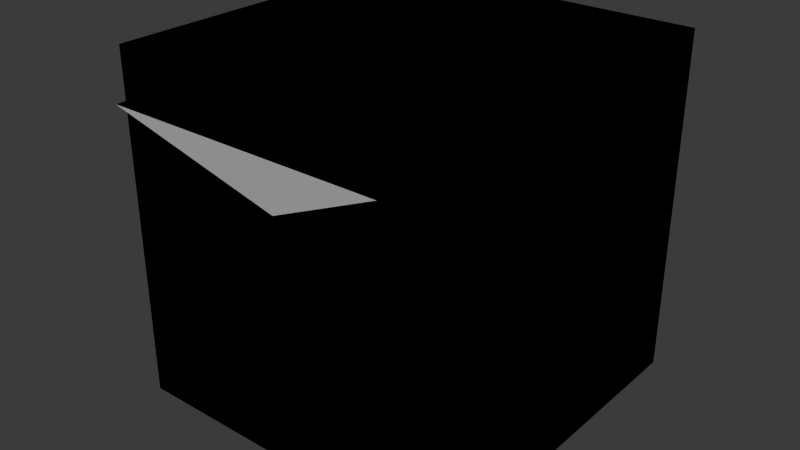 # Source: NoteBox.blend  (saved by Blender 4.2.66; exported with 4.5.12 LTS)
import bpy
from mathutils import Matrix  # noqa: F401  (used for matrix-valued properties, if any)

bpy.ops.wm.read_factory_settings(use_empty=True)
scene = bpy.context.scene
scene.name = 'Scene'

# ---- collections
col_collection = bpy.data.collections.new('Collection'); scene.collection.children.link(col_collection)

# ---- images (referenced by path relative to the original .blend; pixels are not part of the script)
import os
ASSET_DIR = os.environ.get("B2B_ASSET_DIR", "")  # directory of the original .blend (textures are referenced by path, not embedded)
HERE = os.path.dirname(os.path.abspath(__file__))  # packed textures are extracted next to this script under _unpacked/

def load_image(name, relpath, width, height, colorspace="sRGB"):
    """Load a texture the original file referenced (path relative to the .blend, or extracted next to this script)."""
    p = next((c for c in (os.path.join(HERE, relpath), os.path.join(ASSET_DIR, relpath)) if relpath and os.path.exists(c)), "")
    if p:
        img = bpy.data.images.load(p, check_existing=True)
        img.name = name
    else:  # same state as the original file: an image datablock whose file is absent (Cycles renders it pink)
        img = bpy.data.images.new(name, width, height)
        img.source = "FILE"
        img.filepath = "//" + (relpath or name)
    img.colorspace_settings.name = colorspace
    return img
img_notebox_color = load_image('NoteBox_Color', 'NoteBox_TintMask.png', 1024, 1024, 'sRGB')
img_notebox_bake = load_image('NoteBox_bake', '', 1024, 1024, 'sRGB')

# ---- materials (node trees are filled in below, after node groups)
mat_notebox = bpy.data.materials.new('NoteBox')

# ---- material node trees
mat_notebox.use_nodes = True; mat_notebox.node_tree.nodes.clear()
_N = mat_notebox.node_tree.nodes; _L = mat_notebox.node_tree.links
n0 = _N.new('ShaderNodeBsdfPrincipled'); n0.name = 'Principled BSDF'; n0.location = (10, 300)
n1 = _N.new('ShaderNodeOutputMaterial'); n1.name = 'Material Output'; n1.location = (300, 300)
n2 = _N.new('ShaderNodeTexImage'); n2.name = 'Image Texture'; n2.location = (-439, -83)
n2.image = img_notebox_color
n3 = _N.new('ShaderNodeTexImage'); n3.name = 'Image Texture.001'; n3.location = (-827, 609)
n3.image = img_notebox_bake
n4 = _N.new('ShaderNodeValToRGB'); n4.name = 'Color Ramp'; n4.location = (-652, 198)
n4.color_ramp.interpolation = 'CONSTANT'
while len(n4.color_ramp.elements) > 1: n4.color_ramp.elements.remove(n4.color_ramp.elements[-1])
n4.color_ramp.elements[0].position = 0.0; n4.color_ramp.elements[0].color = (0.0, 0.0, 0.0, 1.0)
_e = n4.color_ramp.elements.new(0.3409); _e.color = (1.0, 1.0, 1.0, 1.0)
n5 = _N.new('ShaderNodeUVMap'); n5.name = 'UV Map'; n5.location = (-1060, 127)
n6 = _N.new('ShaderNodeSeparateXYZ'); n6.name = 'Separate XYZ'; n6.location = (-877, 107)
n7 = _N.new('ShaderNodeMix'); n7.name = 'Mix'; n7.location = (-277, 411)
n7.data_type = 'RGBA'
n7.blend_type = 'MULTIPLY'
n7.clamp_result = True
n7.inputs[7].default_value = (1.0, 0.0, 0.0, 1.0)
_L.new(n5.outputs[0], n6.inputs[0])
_L.new(n6.outputs[1], n4.inputs[0])
_L.new(n3.outputs[0], n7.inputs[6])
_L.new(n4.outputs[0], n7.inputs[0])
_L.new(n2.outputs[1], n0.inputs[0])
_L.new(n0.outputs[0], n1.inputs[0])
n1.is_active_output = True

# ---- world
world_world = bpy.data.worlds.new('World'); scene.world = world_world
world_world.use_nodes = True; world_world.node_tree.nodes.clear()
_N = world_world.node_tree.nodes; _L = world_world.node_tree.links
n0 = _N.new('ShaderNodeOutputWorld'); n0.name = 'World Output'; n0.location = (300, 300)
n1 = _N.new('ShaderNodeBackground'); n1.name = 'Background'; n1.location = (10, 300)
n1.inputs[0].default_value = (0.05088, 0.05088, 0.05088, 1.0)
_L.new(n1.outputs[0], n0.inputs[0])
n0.is_active_output = True
world_world.color = (0.05088, 0.05088, 0.05088)
world_world.sun_shadow_jitter_overblur = 0.0

# ---- meshes
me_notebox = bpy.data.meshes.new('NoteBox')
me_notebox.from_pydata([(0.125, 0.125, 0.125), (0.125, 0.125, -0.125), (0.125, -0.125, 0.125), (0.125, -0.125, -0.125), (-0.125, 0.125, 0.125), (-0.125, 0.125, -0.125), (-0.125, -0.125, 0.125), (-0.125, -0.125, -0.125), (0.125, -0.125, 0.1), (0.125, 0.125, 0.1), (-0.125, 0.125, 0.1), (-0.125, -0.125, 0.1), (0.125, -0.125, 1.863e-09), (0.125, 0.125, 1.863e-09), (-0.125, 0.125, 1.863e-09), (-0.125, -0.125, -5.588e-09), (-0.125, -0.125, 0.05), (0.125, -0.125, 0.05), (0.125, 0.125, 0.05), (-0.125, 0.125, 0.05), (-0.1, -0.125, 0.125), (-0.1, -0.125, -0.125), (-0.1, 0.125, 0.125), (-0.1, 0.125, -0.125), (-0.1, 0.125, 0.1), (-0.1, -0.125, 0.1), (-0.1, -0.125, -5.588e-09), (-0.1, 0.125, 1.863e-09), (-0.1, -0.125, 0.05), (-0.1, 0.125, 0.05), (0.1, -0.125, -0.125), (0.1, 0.125, 0.125), (0.1, 0.125, 0.1), (0.1, 0.125, 1.863e-09), (0.1, 0.125, 0.05), (0.1, -0.125, 0.125), (0.1, 0.125, -0.125), (0.1, -0.125, 0.1), (0.1, -0.125, 1.863e-09), (0.0, -0.125, 0.05), (0.1, -0.15, 0.1), (-0.1, -0.15, 0.1), (0.1, -0.125, 0.05)], [], [(22, 4, 6, 20), (36, 1, 3, 30), (9, 0, 2, 8), (25, 20, 6, 11), (32, 31, 0, 9), (11, 6, 4, 10), (16, 11, 10, 19), (34, 32, 9, 18), (39, 25, 28), (18, 9, 8, 17), (1, 13, 12, 3), (21, 26, 15, 7), (36, 33, 13, 1), (7, 15, 14, 5), (13, 18, 17, 12), (26, 39, 28), (33, 34, 18, 13), (15, 16, 19, 14), (14, 19, 29, 27), (38, 39, 26), (5, 14, 27, 23), (30, 38, 26, 21), (37, 25, 41, 40), (19, 10, 24, 29), (10, 4, 22, 24), (37, 35, 20, 25), (5, 23, 21, 7), (31, 22, 20, 35), (0, 31, 35, 2), (8, 2, 35, 37), (17, 8, 37, 42), (3, 12, 38, 30), (12, 17, 42, 38), (27, 29, 34, 33), (23, 27, 33, 36), (29, 24, 32, 34), (24, 22, 31, 32), (23, 36, 30, 21), (39, 40, 41), (25, 39, 41), (39, 37, 40), (28, 25, 11, 16), (28, 16, 15, 26), (38, 42, 39), (42, 37, 39)])
_uv = me_notebox.uv_layers.new(name='UVMap')
_uv.uv.foreach_set('vector', [0.9857, 0.6245, 0.9857, 0.6556, 0.6744, 0.6556, 0.6744, 0.6245, 0.3223, 0.6245, 0.3223, 0.6556, 0.01103, 0.6556, 0.01103, 0.6245, 0.9857, 0.9578, 0.9857, 0.989, 0.6744, 0.989, 0.6744, 0.9578, 0.3754, 0.9578, 0.3754, 0.9889, 0.3443, 0.9889, 0.3443, 0.9578, 0.3755, 0.6245, 0.3755, 0.6556, 0.3444, 0.6556, 0.3444, 0.6245, 0.3223, 0.9578, 0.3223, 0.989, 0.01103, 0.989, 0.01103, 0.9578, 0.3223, 0.8956, 0.3223, 0.9578, 0.01103, 0.9578, 0.01103, 0.8956, 0.3755, 0.5623, 0.3755, 0.6245, 0.3444, 0.6245, 0.3444, 0.5623, 0.4999, 0.8956, 0.3754, 0.9578, 0.3754, 0.8956, 0.9857, 0.8956, 0.9857, 0.9578, 0.6744, 0.9578, 0.6744, 0.8956, 0.9857, 0.6777, 0.9857, 0.8333, 0.6744, 0.8333, 0.6744, 0.6777, 0.3754, 0.6778, 0.3754, 0.8333, 0.3443, 0.8333, 0.3443, 0.6778, 0.3755, 0.3444, 0.3755, 0.5, 0.3444, 0.5, 0.3444, 0.3444, 0.3223, 0.6777, 0.3223, 0.8333, 0.01103, 0.8333, 0.01103, 0.6777, 0.9857, 0.8333, 0.9857, 0.8956, 0.6744, 0.8956, 0.6744, 0.8333, 0.3754, 0.8333, 0.4999, 0.8956, 0.3754, 0.8956, 0.3755, 0.5, 0.3755, 0.5623, 0.3444, 0.5623, 0.3444, 0.5, 0.3223, 0.8333, 0.3223, 0.8956, 0.01103, 0.8956, 0.01103, 0.8333, 0.6556, 0.5, 0.6556, 0.5623, 0.6245, 0.5623, 0.6245, 0.5, 0.6244, 0.8333, 0.4999, 0.8956, 0.3754, 0.8333, 0.6556, 0.3444, 0.6556, 0.5, 0.6245, 0.5, 0.6245, 0.3444, 0.6244, 0.6778, 0.6244, 0.8333, 0.3754, 0.8333, 0.3754, 0.6778, 0.3731, 0.289, 0.6269, 0.289, 0.6269, 0.3208, 0.3731, 0.3208, 0.6556, 0.5623, 0.6556, 0.6245, 0.6245, 0.6245, 0.6245, 0.5623, 0.6556, 0.6245, 0.6556, 0.6556, 0.6245, 0.6556, 0.6245, 0.6245, 0.6244, 0.9578, 0.6244, 0.9889, 0.3754, 0.9889, 0.3754, 0.9578, 0.3223, 0.3444, 0.3223, 0.3755, 0.01103, 0.3755, 0.01103, 0.3444, 0.9857, 0.3755, 0.9857, 0.6245, 0.6744, 0.6245, 0.6744, 0.3755, 0.9857, 0.3444, 0.9857, 0.3755, 0.6744, 0.3755, 0.6744, 0.3444, 0.6556, 0.9578, 0.6556, 0.9889, 0.6244, 0.9889, 0.6244, 0.9578, 0.6556, 0.8956, 0.6556, 0.9578, 0.6244, 0.9578, 0.6245, 0.8956, 0.6556, 0.6778, 0.6556, 0.8333, 0.6244, 0.8333, 0.6244, 0.6778, 0.6556, 0.8333, 0.6556, 0.8956, 0.6245, 0.8956, 0.6244, 0.8333, 0.6245, 0.5, 0.6245, 0.5623, 0.3755, 0.5623, 0.3755, 0.5, 0.6245, 0.3444, 0.6245, 0.5, 0.3755, 0.5, 0.3755, 0.3444, 0.6245, 0.5623, 0.6245, 0.6245, 0.3755, 0.6245, 0.3755, 0.5623, 0.6245, 0.6245, 0.6245, 0.6556, 0.3755, 0.6556, 0.3755, 0.6245, 0.3223, 0.3755, 0.3223, 0.6245, 0.01103, 0.6245, 0.01103, 0.3755, 0.5, 0.2181, 0.6269, 0.289, 0.3731, 0.289, 0.3731, 0.2748, 0.5, 0.2181, 0.3731, 0.289, 0.5, 0.2181, 0.6269, 0.2748, 0.6269, 0.289, 0.3754, 0.8956, 0.3754, 0.9578, 0.3443, 0.9578, 0.3443, 0.8956, 0.3754, 0.8956, 0.3443, 0.8956, 0.3443, 0.8333, 0.3754, 0.8333, 0.6244, 0.8333, 0.6245, 0.8956, 0.4999, 0.8956, 0.6245, 0.8956, 0.6244, 0.9578, 0.4999, 0.8956])
me_notebox.materials.append(mat_notebox)
me_notebox.update()
me_notebox.normals_split_custom_set([tuple(v) for v in zip(*[iter([0.0, 0.0, 1.0, 0.0, 0.0, 1.0, 0.0, 0.0, 1.0, 0.0, 0.0, 1.0, 0.0, 0.0, -1.0, 0.0, 0.0, -1.0, 0.0, 0.0, -1.0, 0.0, 0.0, -1.0, 1.0, 0.0, 0.0, 1.0, 0.0, 0.0, 1.0, 0.0, 0.0, 1.0, 0.0, 0.0, 0.0, -1.0, 0.0, 0.0, -1.0, 0.0, 0.0, -1.0, 0.0, 0.0, -1.0, 0.0, 0.0, 1.0, 0.0, 0.0, 1.0, 0.0, 0.0, 1.0, 0.0, 0.0, 1.0, 0.0, -1.0, 0.0, 0.0, -1.0, 0.0, 0.0, -1.0, 0.0, 0.0, -1.0, 0.0, 0.0, -1.0, 0.0, 0.0, -1.0, 0.0, 0.0, -1.0, 0.0, 0.0, -1.0, 0.0, 0.0, 0.0, 1.0, 0.0, 0.0, 1.0, 0.0, 0.0, 1.0, 0.0, 0.0, 1.0, 0.0, 0.0, -1.0, 0.0, 0.0, -1.0, 0.0, 0.0, -1.0, 0.0, 1.0, 0.0, 0.0, 1.0, 0.0, 0.0, 1.0, 0.0, 0.0, 1.0, 0.0, 0.0, 1.0, 0.0, 0.0, 1.0, 0.0, 0.0, 1.0, 0.0, 0.0, 1.0, 0.0, 0.0, 0.0, -1.0, 0.0, 0.0, -1.0, 0.0, 0.0, -1.0, 0.0, 0.0, -1.0, 0.0, 0.0, 1.0, 0.0, 0.0, 1.0, 0.0, 0.0, 1.0, 0.0, 0.0, 1.0, 0.0, -1.0, 0.0, 0.0, -1.0, 0.0, 0.0, -1.0, 0.0, 0.0, -1.0, 0.0, 0.0, 1.0, 0.0, 0.0, 1.0, 0.0, 0.0, 1.0, 0.0, 0.0, 1.0, 0.0, 0.0, 0.0, -1.0, 0.0, 0.0, -1.0, 0.0, 0.0, -1.0, 0.0, 0.0, 1.0, 0.0, 0.0, 1.0, 0.0, 0.0, 1.0, 0.0, 0.0, 1.0, 0.0, -1.0, 3.725e-08, 0.0, -1.0, 3.725e-08, 0.0, -1.0, 3.725e-08, 0.0, -1.0, 3.725e-08, 0.0, 0.0, 1.0, 0.0, 0.0, 1.0, 0.0, 0.0, 1.0, 0.0, 0.0, 1.0, 0.0, 0.0, -1.0, 0.0, 0.0, -1.0, 0.0, 0.0, -1.0, 0.0, 0.0, 1.0, 0.0, 0.0, 1.0, 0.0, 0.0, 1.0, 0.0, 0.0, 1.0, 0.0, 0.0, -1.0, 0.0, 0.0, -1.0, 0.0, 0.0, -1.0, 0.0, 0.0, -1.0, 0.0, 0.0, 0.0, 1.0, 0.0, 0.0, 1.0, 0.0, 0.0, 1.0, 0.0, 0.0, 1.0, 0.0, 1.0, 0.0, 0.0, 1.0, 0.0, 0.0, 1.0, 0.0, 0.0, 1.0, 0.0, 0.0, 1.0, 0.0, 0.0, 1.0, 0.0, 0.0, 1.0, 0.0, 0.0, 1.0, 0.0, 0.0, -1.0, 0.0, 0.0, -1.0, 0.0, 0.0, -1.0, 0.0, 0.0, -1.0, 0.0, 0.0, 0.0, -1.0, 0.0, 0.0, -1.0, 0.0, 0.0, -1.0, 0.0, 0.0, -1.0, 0.0, 0.0, 1.0, 0.0, 0.0, 1.0, 0.0, 0.0, 1.0, 0.0, 0.0, 1.0, 0.0, 0.0, 1.0, 0.0, 0.0, 1.0, 0.0, 0.0, 1.0, 0.0, 0.0, 1.0, 0.0, -1.0, 0.0, 0.0, -1.0, 0.0, 0.0, -1.0, 0.0, 0.0, -1.0, 0.0, 0.0, -1.0, 0.0, 0.0, -1.0, 0.0, 0.0, -1.0, 0.0, 0.0, -1.0, 0.0, 0.0, -1.0, 0.0, 0.0, -1.0, 0.0, 0.0, -1.0, 0.0, 0.0, -1.0, 0.0, 0.0, -1.0, 0.0, 0.0, -1.0, 0.0, 0.0, -1.0, 0.0, 0.0, -1.0, 0.0, 0.0, 1.0, 0.0, 0.0, 1.0, 0.0, 0.0, 1.0, 0.0, 0.0, 1.0, 0.0, 0.0, 1.0, 0.0, 0.0, 1.0, 0.0, 0.0, 1.0, 0.0, 0.0, 1.0, 0.0, 0.0, 1.0, 0.0, 0.0, 1.0, 0.0, 0.0, 1.0, 0.0, 0.0, 1.0, 0.0, 0.0, 1.0, 0.0, 0.0, 1.0, 0.0, 0.0, 1.0, 0.0, 0.0, 1.0, 0.0, 0.0, 0.0, -1.0, 0.0, 0.0, -1.0, 0.0, 0.0, -1.0, 0.0, 0.0, -1.0, 0.0, -0.8944, -0.4472, 0.0, -0.8944, -0.4472, 0.0, -0.8944, -0.4472, -0.4472, 0.0, -0.8944, -0.4472, 0.0, -0.8944, -0.4472, 0.0, -0.8944, 0.4472, 0.0, -0.8944, 0.4472, 0.0, -0.8944, 0.4472, 0.0, -0.8944, 0.0, -1.0, 0.0, 0.0, -1.0, 0.0, 0.0, -1.0, 0.0, 0.0, -1.0, 0.0, 0.0, -1.0, 0.0, 0.0, -1.0, 0.0, 0.0, -1.0, 0.0, 0.0, -1.0, 0.0, 0.0, -1.0, 0.0, 0.0, -1.0, 0.0, 0.0, -1.0, 0.0, 0.0, -1.0, 0.0, 0.0, -1.0, 0.0, 0.0, -1.0, 0.0])] * 3)])
me_noteboxgibs_001 = bpy.data.meshes.new('NoteBoxGibs.001')
me_noteboxgibs_001.from_pydata([(0.125, 0.125, 0.0), (0.125, -0.125, 0.0), (-0.125, 0.125, 0.0), (-0.125, -0.125, 0.0), (-0.1, -0.125, 0.0), (-0.1, 0.125, 0.0), (0.1, 0.125, 0.0), (0.1, -0.125, 0.0)], [], [(5, 2, 3, 4), (6, 5, 4, 7), (0, 6, 7, 1)])
_uv = me_noteboxgibs_001.uv_layers.new(name='UVMap')
_uv.uv.foreach_set('vector', [0.9857, 0.6245, 0.9857, 0.6556, 0.6744, 0.6556, 0.6744, 0.6245, 0.9857, 0.3755, 0.9857, 0.6245, 0.6744, 0.6245, 0.6744, 0.3755, 0.9857, 0.3444, 0.9857, 0.3755, 0.6744, 0.3755, 0.6744, 0.3444])
me_noteboxgibs_001.materials.append(mat_notebox)
me_noteboxgibs_001.update()
me_noteboxgibs_001.normals_split_custom_set([tuple(v) for v in zip(*[iter([0.0, 0.0, 1.0, 0.0, 0.0, 1.0, 0.0, 0.0, 1.0, 0.0, 0.0, 1.0, 0.0, 0.0, 1.0, 0.0, 0.0, 1.0, 0.0, 0.0, 1.0, 0.0, 0.0, 1.0, 0.0, 0.0, 1.0, 0.0, 0.0, 1.0, 0.0, 0.0, 1.0, 0.0, 0.0, 1.0])] * 3)])
me_noteboxgibs_002 = bpy.data.meshes.new('NoteBoxGibs.002')
me_noteboxgibs_002.from_pydata([(0.0, 0.125, 0.125), (0.0, 0.125, -0.125), (0.0, -0.125, 0.125), (0.0, -0.125, -0.125), (0.0, -0.125, 0.1), (0.0, 0.125, 0.1), (0.0, -0.125, 1.118e-08), (0.0, 0.125, 1.118e-08), (0.0, -0.125, 0.05), (0.0, 0.125, 0.05)], [], [(5, 0, 2, 4), (9, 5, 4, 8), (1, 7, 6, 3), (7, 9, 8, 6)])
_uv = me_noteboxgibs_002.uv_layers.new(name='UVMap')
_uv.uv.foreach_set('vector', [0.9857, 0.9578, 0.9857, 0.989, 0.6744, 0.989, 0.6744, 0.9578, 0.9857, 0.8956, 0.9857, 0.9578, 0.6744, 0.9578, 0.6744, 0.8956, 0.9857, 0.6777, 0.9857, 0.8333, 0.6744, 0.8333, 0.6744, 0.6777, 0.9857, 0.8333, 0.9857, 0.8956, 0.6744, 0.8956, 0.6744, 0.8333])
me_noteboxgibs_002.materials.append(mat_notebox)
me_noteboxgibs_002.update()
me_noteboxgibs_002.normals_split_custom_set([tuple(v) for v in zip(*[iter([1.0, 0.0, 0.0, 1.0, 0.0, 0.0, 1.0, 0.0, 0.0, 1.0, 0.0, 0.0, 1.0, 0.0, 0.0, 1.0, 0.0, 0.0, 1.0, 0.0, 0.0, 1.0, 0.0, 0.0, 1.0, 0.0, 0.0, 1.0, 0.0, 0.0, 1.0, 0.0, 0.0, 1.0, 0.0, 0.0, 1.0, 0.0, 0.0, 1.0, 0.0, 0.0, 1.0, 0.0, 0.0, 1.0, 0.0, 0.0])] * 3)])
me_noteboxgibs_003 = bpy.data.meshes.new('NoteBoxGibs.003')
me_noteboxgibs_003.from_pydata([(-0.1, 0.01132, 0.01163), (0.1, 0.01132, 0.01163), (0.0, 0.01132, -0.03837), (0.1, -0.01368, 0.01163), (-0.1, -0.01368, 0.01163)], [], [(1, 0, 4, 3), (2, 3, 4), (0, 2, 4), (2, 1, 3)])
_uv = me_noteboxgibs_003.uv_layers.new(name='UVMap')
_uv.uv.foreach_set('vector', [0.3731, 0.289, 0.6269, 0.289, 0.6269, 0.3208, 0.3731, 0.3208, 0.5, 0.2181, 0.6269, 0.289, 0.3731, 0.289, 0.3731, 0.2748, 0.5, 0.2181, 0.3731, 0.289, 0.5, 0.2181, 0.6269, 0.2748, 0.6269, 0.289])
me_noteboxgibs_003.materials.append(mat_notebox)
me_noteboxgibs_003.update()
me_noteboxgibs_003.normals_split_custom_set([tuple(v) for v in zip(*[iter([0.0, 0.0, 1.0, 0.0, 0.0, 1.0, 0.0, 0.0, 1.0, 0.0, 0.0, 1.0, 0.0, -0.8944, -0.4472, 0.0, -0.8944, -0.4472, 0.0, -0.8944, -0.4472, -0.4472, 0.0, -0.8944, -0.4472, 0.0, -0.8944, -0.4472, 0.0, -0.8944, 0.4472, 0.0, -0.8944, 0.4472, 0.0, -0.8944, 0.4472, 0.0, -0.8944])] * 3)])
me_noteboxgibs_004 = bpy.data.meshes.new('NoteBoxGibs.004')
me_noteboxgibs_004.from_pydata([(0.125, 0.0, 0.125), (0.125, 0.0, -0.125), (-0.125, 0.0, 0.125), (-0.125, 0.0, -0.125), (0.125, 0.0, 0.1), (-0.125, 0.0, 0.1), (0.125, 0.0, -1.863e-09), (-0.125, 0.0, -9.313e-09), (-0.125, 0.0, 0.05), (0.125, 0.0, 0.05), (-0.1, 0.0, 0.125), (-0.1, 0.0, -0.125), (-0.1, 0.0, 0.1), (-0.1, 0.0, -9.313e-09), (-0.1, 0.0, 0.05), (0.1, 0.0, -0.125), (0.1, 0.0, 0.125), (0.1, 0.0, 0.1), (0.1, 0.0, -1.863e-09), (0.0, 0.0, 0.05), (0.1, 0.0, 0.05)], [], [(12, 10, 2, 5), (19, 12, 14), (11, 13, 7, 3), (13, 19, 14), (18, 19, 13), (15, 18, 13, 11), (17, 16, 10, 12), (4, 0, 16, 17), (9, 4, 17, 20), (1, 6, 18, 15), (6, 9, 20, 18), (14, 12, 5, 8), (14, 8, 7, 13), (18, 20, 19), (20, 17, 19)])
_uv = me_noteboxgibs_004.uv_layers.new(name='UVMap')
_uv.uv.foreach_set('vector', [0.3754, 0.9578, 0.3754, 0.9889, 0.3443, 0.9889, 0.3443, 0.9578, 0.4999, 0.8956, 0.3754, 0.9578, 0.3754, 0.8956, 0.3754, 0.6778, 0.3754, 0.8333, 0.3443, 0.8333, 0.3443, 0.6778, 0.3754, 0.8333, 0.4999, 0.8956, 0.3754, 0.8956, 0.6244, 0.8333, 0.4999, 0.8956, 0.3754, 0.8333, 0.6244, 0.6778, 0.6244, 0.8333, 0.3754, 0.8333, 0.3754, 0.6778, 0.6244, 0.9578, 0.6244, 0.9889, 0.3754, 0.9889, 0.3754, 0.9578, 0.6556, 0.9578, 0.6556, 0.9889, 0.6244, 0.9889, 0.6244, 0.9578, 0.6556, 0.8956, 0.6556, 0.9578, 0.6244, 0.9578, 0.6245, 0.8956, 0.6556, 0.6778, 0.6556, 0.8333, 0.6244, 0.8333, 0.6244, 0.6778, 0.6556, 0.8333, 0.6556, 0.8956, 0.6245, 0.8956, 0.6244, 0.8333, 0.3754, 0.8956, 0.3754, 0.9578, 0.3443, 0.9578, 0.3443, 0.8956, 0.3754, 0.8956, 0.3443, 0.8956, 0.3443, 0.8333, 0.3754, 0.8333, 0.6244, 0.8333, 0.6245, 0.8956, 0.4999, 0.8956, 0.6245, 0.8956, 0.6244, 0.9578, 0.4999, 0.8956])
me_noteboxgibs_004.materials.append(mat_notebox)
me_noteboxgibs_004.update()
me_noteboxgibs_004.normals_split_custom_set([tuple(v) for v in zip(*[iter([0.0, -1.0, 0.0, 0.0, -1.0, 0.0, 0.0, -1.0, 0.0, 0.0, -1.0, 0.0, 0.0, -1.0, 0.0, 0.0, -1.0, 0.0, 0.0, -1.0, 0.0, 0.0, -1.0, 0.0, 0.0, -1.0, 0.0, 0.0, -1.0, 0.0, 0.0, -1.0, 0.0, 0.0, -1.0, 0.0, 0.0, -1.0, 0.0, 0.0, -1.0, 0.0, 0.0, -1.0, 0.0, 0.0, -1.0, 0.0, 0.0, -1.0, 0.0, 0.0, -1.0, 0.0, 0.0, -1.0, 0.0, 0.0, -1.0, 0.0, 0.0, -1.0, 0.0, 0.0, -1.0, 0.0, 0.0, -1.0, 0.0, 0.0, -1.0, 0.0, 0.0, -1.0, 0.0, 0.0, -1.0, 0.0, 0.0, -1.0, 0.0, 0.0, -1.0, 0.0, 0.0, -1.0, 0.0, 0.0, -1.0, 0.0, 0.0, -1.0, 0.0, 0.0, -1.0, 0.0, 0.0, -1.0, 0.0, 0.0, -1.0, 0.0, 0.0, -1.0, 0.0, 0.0, -1.0, 0.0, 0.0, -1.0, 0.0, 0.0, -1.0, 0.0, 0.0, -1.0, 0.0, 0.0, -1.0, 0.0, 0.0, -1.0, 0.0, 0.0, -1.0, 0.0, 0.0, -1.0, 0.0, 0.0, -1.0, 0.0, 0.0, -1.0, 0.0, 0.0, -1.0, 0.0, 0.0, -1.0, 0.0, 0.0, -1.0, 0.0, 0.0, -1.0, 0.0, 0.0, -1.0, 0.0, 0.0, -1.0, 0.0, 0.0, -1.0, 0.0, 0.0, -1.0, 0.0, 0.0, -1.0, 0.0, 0.0, -1.0, 0.0])] * 3)])
me_noteboxgibs_005 = bpy.data.meshes.new('NoteBoxGibs.005')
me_noteboxgibs_005.from_pydata([(0.125, 0.0, 0.125), (0.125, 0.0, -0.125), (-0.125, 0.0, 0.125), (-0.125, 0.0, -0.125), (0.125, 0.0, 0.1), (-0.125, 0.0, 0.1), (0.125, 0.0, -7.451e-09), (-0.125, 0.0, -7.451e-09), (0.125, 0.0, 0.05), (-0.125, 0.0, 0.05), (-0.1, 0.0, 0.125), (-0.1, 0.0, -0.125), (-0.1, 0.0, 0.1), (-0.1, 0.0, -7.451e-09), (-0.1, 0.0, 0.05), (0.1, 0.0, 0.125), (0.1, 0.0, 0.1), (0.1, 0.0, -7.451e-09), (0.1, 0.0, 0.05), (0.1, 0.0, -0.125)], [], [(16, 15, 0, 4), (18, 16, 4, 8), (19, 17, 6, 1), (17, 18, 8, 6), (7, 9, 14, 13), (3, 7, 13, 11), (9, 5, 12, 14), (5, 2, 10, 12), (13, 14, 18, 17), (11, 13, 17, 19), (14, 12, 16, 18), (12, 10, 15, 16)])
_uv = me_noteboxgibs_005.uv_layers.new(name='UVMap')
_uv.uv.foreach_set('vector', [0.3755, 0.6245, 0.3755, 0.6556, 0.3444, 0.6556, 0.3444, 0.6245, 0.3755, 0.5623, 0.3755, 0.6245, 0.3444, 0.6245, 0.3444, 0.5623, 0.3755, 0.3444, 0.3755, 0.5, 0.3444, 0.5, 0.3444, 0.3444, 0.3755, 0.5, 0.3755, 0.5623, 0.3444, 0.5623, 0.3444, 0.5, 0.6556, 0.5, 0.6556, 0.5623, 0.6245, 0.5623, 0.6245, 0.5, 0.6556, 0.3444, 0.6556, 0.5, 0.6245, 0.5, 0.6245, 0.3444, 0.6556, 0.5623, 0.6556, 0.6245, 0.6245, 0.6245, 0.6245, 0.5623, 0.6556, 0.6245, 0.6556, 0.6556, 0.6245, 0.6556, 0.6245, 0.6245, 0.6245, 0.5, 0.6245, 0.5623, 0.3755, 0.5623, 0.3755, 0.5, 0.6245, 0.3444, 0.6245, 0.5, 0.3755, 0.5, 0.3755, 0.3444, 0.6245, 0.5623, 0.6245, 0.6245, 0.3755, 0.6245, 0.3755, 0.5623, 0.6245, 0.6245, 0.6245, 0.6556, 0.3755, 0.6556, 0.3755, 0.6245])
me_noteboxgibs_005.materials.append(mat_notebox)
me_noteboxgibs_005.update()
me_noteboxgibs_005.normals_split_custom_set([tuple(v) for v in zip(*[iter([0.0, 1.0, 0.0, 0.0, 1.0, 0.0, 0.0, 1.0, 0.0, 0.0, 1.0, 0.0, 0.0, 1.0, 0.0, 0.0, 1.0, 0.0, 0.0, 1.0, 0.0, 0.0, 1.0, 0.0, 0.0, 1.0, 0.0, 0.0, 1.0, 0.0, 0.0, 1.0, 0.0, 0.0, 1.0, 0.0, 0.0, 1.0, 0.0, 0.0, 1.0, 0.0, 0.0, 1.0, 0.0, 0.0, 1.0, 0.0, 0.0, 1.0, 0.0, 0.0, 1.0, 0.0, 0.0, 1.0, 0.0, 0.0, 1.0, 0.0, 0.0, 1.0, 0.0, 0.0, 1.0, 0.0, 0.0, 1.0, 0.0, 0.0, 1.0, 0.0, 0.0, 1.0, 0.0, 0.0, 1.0, 0.0, 0.0, 1.0, 0.0, 0.0, 1.0, 0.0, 0.0, 1.0, 0.0, 0.0, 1.0, 0.0, 0.0, 1.0, 0.0, 0.0, 1.0, 0.0, 0.0, 1.0, 0.0, 0.0, 1.0, 0.0, 0.0, 1.0, 0.0, 0.0, 1.0, 0.0, 0.0, 1.0, 0.0, 0.0, 1.0, 0.0, 0.0, 1.0, 0.0, 0.0, 1.0, 0.0, 0.0, 1.0, 0.0, 0.0, 1.0, 0.0, 0.0, 1.0, 0.0, 0.0, 1.0, 0.0, 0.0, 1.0, 0.0, 0.0, 1.0, 0.0, 0.0, 1.0, 0.0, 0.0, 1.0, 0.0])] * 3)])
me_noteboxgibs_006 = bpy.data.meshes.new('NoteBoxGibs.006')
me_noteboxgibs_006.from_pydata([(0.0, 0.125, 0.125), (0.0, 0.125, -0.125), (0.0, -0.125, 0.125), (0.0, -0.125, -0.125), (0.0, 0.125, 0.1), (0.0, -0.125, 0.1), (0.0, 0.125, 7.451e-09), (0.0, -0.125, 0.0), (0.0, -0.125, 0.05), (0.0, 0.125, 0.05)], [], [(5, 2, 0, 4), (8, 5, 4, 9), (3, 7, 6, 1), (7, 8, 9, 6)])
_uv = me_noteboxgibs_006.uv_layers.new(name='UVMap')
_uv.uv.foreach_set('vector', [0.3223, 0.9578, 0.3223, 0.989, 0.01103, 0.989, 0.01103, 0.9578, 0.3223, 0.8956, 0.3223, 0.9578, 0.01103, 0.9578, 0.01103, 0.8956, 0.3223, 0.6777, 0.3223, 0.8333, 0.01103, 0.8333, 0.01103, 0.6777, 0.3223, 0.8333, 0.3223, 0.8956, 0.01103, 0.8956, 0.01103, 0.8333])
me_noteboxgibs_006.materials.append(mat_notebox)
me_noteboxgibs_006.update()
me_noteboxgibs_006.normals_split_custom_set([tuple(v) for v in zip(*[iter([-1.0, 0.0, 0.0, -1.0, 0.0, 0.0, -1.0, 0.0, 0.0, -1.0, 0.0, 0.0, -1.0, 0.0, 0.0, -1.0, 0.0, 0.0, -1.0, 0.0, 0.0, -1.0, 0.0, 0.0, -1.0, 0.0, 0.0, -1.0, 0.0, 0.0, -1.0, 0.0, 0.0, -1.0, 0.0, 0.0, -1.0, 0.0, 0.0, -1.0, 0.0, 0.0, -1.0, 0.0, 0.0, -1.0, 0.0, 0.0])] * 3)])
me_noteboxgibs_007 = bpy.data.meshes.new('NoteBoxGibs.007')
me_noteboxgibs_007.from_pydata([(0.125, 0.125, 0.0), (0.125, -0.125, 0.0), (0.1, 0.125, 0.0), (-0.1, 0.125, 0.0), (0.1, -0.125, 0.0), (-0.1, -0.125, 0.0), (-0.125, -0.125, 0.0), (-0.125, 0.125, 0.0)], [], [(2, 0, 1, 4), (3, 2, 4, 5), (7, 3, 5, 6)])
_uv = me_noteboxgibs_007.uv_layers.new(name='UVMap')
_uv.uv.foreach_set('vector', [0.3223, 0.6245, 0.3223, 0.6556, 0.01103, 0.6556, 0.01103, 0.6245, 0.3223, 0.3755, 0.3223, 0.6245, 0.01103, 0.6245, 0.01103, 0.3755, 0.3223, 0.3444, 0.3223, 0.3755, 0.01103, 0.3755, 0.01103, 0.3444])
me_noteboxgibs_007.materials.append(mat_notebox)
me_noteboxgibs_007.update()
me_noteboxgibs_007.normals_split_custom_set([tuple(v) for v in zip(*[iter([0.0, 0.0, -1.0, 0.0, 0.0, -1.0, 0.0, 0.0, -1.0, 0.0, 0.0, -1.0, 0.0, 0.0, -1.0, 0.0, 0.0, -1.0, 0.0, 0.0, -1.0, 0.0, 0.0, -1.0, 0.0, 0.0, -1.0, 0.0, 0.0, -1.0, 0.0, 0.0, -1.0, 0.0, 0.0, -1.0])] * 3)])

# ---- objects
ob_notebox = bpy.data.objects.new('NoteBox', me_notebox)
ob_noteboxgibs_001 = bpy.data.objects.new('NoteBoxGibs.001', me_noteboxgibs_001)
ob_noteboxgibs_002 = bpy.data.objects.new('NoteBoxGibs.002', me_noteboxgibs_002)
ob_noteboxgibs_003 = bpy.data.objects.new('NoteBoxGibs.003', me_noteboxgibs_003)
ob_noteboxgibs_004 = bpy.data.objects.new('NoteBoxGibs.004', me_noteboxgibs_004)
ob_noteboxgibs_005 = bpy.data.objects.new('NoteBoxGibs.005', me_noteboxgibs_005)
ob_noteboxgibs_006 = bpy.data.objects.new('NoteBoxGibs.006', me_noteboxgibs_006)
ob_noteboxgibs_007 = bpy.data.objects.new('NoteBoxGibs.007', me_noteboxgibs_007)

# ---- transforms, parenting, visibility, modifiers, constraints
ob_notebox.location = (0.0, 0.0, 0.0)
ob_noteboxgibs_001.location = (-2.484e-09, 0.0, 0.125)
ob_noteboxgibs_002.location = (0.125, 0.0, -7.451e-09)
ob_noteboxgibs_003.location = (0.0, -0.1363, 0.08837)
ob_noteboxgibs_004.location = (0.0, -0.125, 3.725e-09)
ob_noteboxgibs_005.location = (-3.492e-10, 0.125, 7.451e-09)
ob_noteboxgibs_006.location = (-0.125, -9.313e-10, -3.725e-09)
ob_noteboxgibs_007.location = (2.484e-09, 0.0, -0.125)

# ---- collection membership
col_collection.objects.link(ob_notebox)
col_collection.objects.link(ob_noteboxgibs_001)
col_collection.objects.link(ob_noteboxgibs_002)
col_collection.objects.link(ob_noteboxgibs_003)
col_collection.objects.link(ob_noteboxgibs_004)
col_collection.objects.link(ob_noteboxgibs_005)
col_collection.objects.link(ob_noteboxgibs_006)
col_collection.objects.link(ob_noteboxgibs_007)

# ---- scene / render settings (as saved in the file)
scene.frame_start = 1; scene.frame_end = 250; scene.frame_set(1)
scene.render.engine = 'CYCLES'
scene.cycles.bake_type = 'AO'
bpy.context.view_layer.update()

# ---- added for rendering (the .blend has no active camera and no usable light): camera, sun
cam_auto = bpy.data.cameras.new('AutoCamera')
cam_auto.lens = 50.0
cam_auto.sensor_width = 36.0
cam_auto.clip_end = 1000.0
ob_auto_camera = bpy.data.objects.new('AutoCamera', cam_auto)
scene.collection.objects.link(ob_auto_camera)
ob_auto_camera.location = (0.414419, -0.509803, 0.331535)
ob_auto_camera.rotation_euler = (1.09748, -7.21219e-08, 0.694738)
scene.camera = ob_auto_camera
light_auto_sun = bpy.data.lights.new('AutoSun', 'SUN')
light_auto_sun.energy = 3.0
light_auto_sun.angle = 0.0523599
ob_auto_sun = bpy.data.objects.new('AutoSun', light_auto_sun)
scene.collection.objects.link(ob_auto_sun)
ob_auto_sun.rotation_euler = (0.872665, 0.174533, 0.523599)
bpy.context.view_layer.update()

